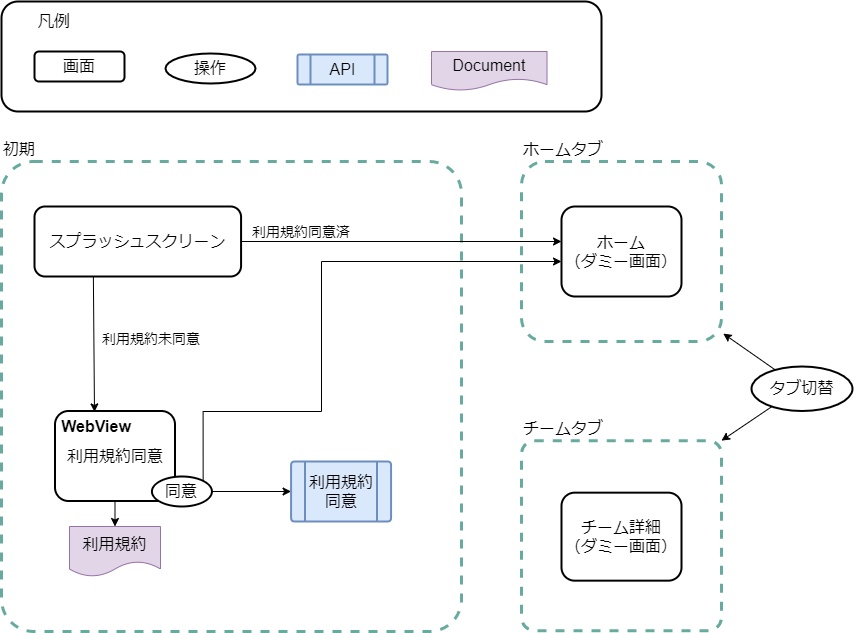

The diagram above was exported from draw.io. Its source (the exported page's mxGraphModel, read from the mxfile embedded in the PNG):
<mxGraphModel dx="2295" dy="-4" grid="1" gridSize="10" guides="1" tooltips="1" connect="1" arrows="1" fold="1" page="1" pageScale="1" pageWidth="291" pageHeight="413" math="0" shadow="0">
  <root>
    <mxCell id="0" />
    <mxCell id="1" parent="0" />
    <mxCell id="UQ3RUPxYepT7LU5t_9Bi-15" value="" style="rounded=0;orthogonalLoop=1;jettySize=auto;html=1;startArrow=none;startFill=1;fontSize=16;entryX=1;entryY=0;entryDx=0;entryDy=0;" parent="1" target="fHy9qUas62WneWlR2zuU-53" edge="1">
      <mxGeometry relative="1" as="geometry">
        <mxPoint x="32.75295622048861" y="1550.000519332273" as="sourcePoint" />
      </mxGeometry>
    </mxCell>
    <mxCell id="Jpf-WubPYw6YzoA3DRSR-40" value="ホームタブ" style="rounded=1;whiteSpace=wrap;html=1;labelPosition=center;verticalLabelPosition=top;align=left;verticalAlign=bottom;dashed=1;strokeWidth=3;strokeColor=#67AB9F;fillColor=none;arcSize=13;fontSize=16;" parent="1" vertex="1">
      <mxGeometry x="-240" y="1320" width="200" height="180" as="geometry" />
    </mxCell>
    <mxCell id="fHy9qUas62WneWlR2zuU-94" value="" style="rounded=1;whiteSpace=wrap;html=1;strokeColor=#000000;strokeWidth=2;align=right;labelPosition=left;verticalLabelPosition=top;verticalAlign=bottom;fontSize=16;" parent="1" vertex="1">
      <mxGeometry x="-760" y="1160" width="600" height="110" as="geometry" />
    </mxCell>
    <mxCell id="fHy9qUas62WneWlR2zuU-3" value="初期&lt;br style=&quot;font-size: 16px;&quot;&gt;" style="rounded=1;whiteSpace=wrap;html=1;labelPosition=center;verticalLabelPosition=top;align=left;verticalAlign=bottom;dashed=1;strokeWidth=3;strokeColor=#67AB9F;fillColor=none;arcSize=7;fontSize=16;" parent="1" vertex="1">
      <mxGeometry x="-760" y="1320" width="460" height="470" as="geometry" />
    </mxCell>
    <mxCell id="fHy9qUas62WneWlR2zuU-24" style="edgeStyle=none;rounded=0;orthogonalLoop=1;jettySize=auto;html=1;exitX=0.285;exitY=0.992;exitDx=0;exitDy=0;fontSize=16;entryX=0.329;entryY=0.01;entryDx=0;entryDy=0;entryPerimeter=0;exitPerimeter=0;" parent="1" source="fHy9qUas62WneWlR2zuU-4" target="fHy9qUas62WneWlR2zuU-23" edge="1">
      <mxGeometry relative="1" as="geometry">
        <mxPoint x="-646.6077600000001" y="1465" as="sourcePoint" />
        <mxPoint x="-667.4300000000001" y="1565" as="targetPoint" />
      </mxGeometry>
    </mxCell>
    <mxCell id="YG_gOrqW2ZzfsBSvwppI-3" style="edgeStyle=orthogonalEdgeStyle;rounded=0;orthogonalLoop=1;jettySize=auto;html=1;exitX=1;exitY=0.5;exitDx=0;exitDy=0;" parent="1" source="fHy9qUas62WneWlR2zuU-4" edge="1">
      <mxGeometry relative="1" as="geometry">
        <mxPoint x="-200" y="1400" as="targetPoint" />
      </mxGeometry>
    </mxCell>
    <mxCell id="fHy9qUas62WneWlR2zuU-4" value="スプラッシュスクリーン" style="rounded=1;whiteSpace=wrap;html=1;strokeWidth=2;fontSize=16;" parent="1" vertex="1">
      <mxGeometry x="-727" y="1365" width="206.57" height="70" as="geometry" />
    </mxCell>
    <mxCell id="fHy9qUas62WneWlR2zuU-25" style="edgeStyle=none;rounded=0;orthogonalLoop=1;jettySize=auto;html=1;entryX=0;entryY=0.5;entryDx=0;entryDy=0;fontSize=16;" parent="1" source="fHy9qUas62WneWlR2zuU-156" target="9H0s0ZxtQrhBk5QiQq9f-2" edge="1">
      <mxGeometry relative="1" as="geometry">
        <mxPoint x="-611.8616455696204" y="1842" as="targetPoint" />
      </mxGeometry>
    </mxCell>
    <mxCell id="fHy9qUas62WneWlR2zuU-30" value="" style="edgeStyle=none;rounded=0;orthogonalLoop=1;jettySize=auto;html=1;endSize=6;startArrow=none;startFill=0;fontSize=16;" parent="1" source="fHy9qUas62WneWlR2zuU-23" target="9H0s0ZxtQrhBk5QiQq9f-4" edge="1">
      <mxGeometry relative="1" as="geometry">
        <mxPoint x="-749" y="1563" as="targetPoint" />
      </mxGeometry>
    </mxCell>
    <mxCell id="fHy9qUas62WneWlR2zuU-23" value="利用規約同意" style="rounded=1;whiteSpace=wrap;html=1;strokeWidth=2;fontSize=16;" parent="1" vertex="1">
      <mxGeometry x="-706.5" y="1569.5" width="120" height="90" as="geometry" />
    </mxCell>
    <mxCell id="fHy9qUas62WneWlR2zuU-53" value="チームタブ" style="rounded=1;whiteSpace=wrap;html=1;labelPosition=center;verticalLabelPosition=top;align=left;verticalAlign=bottom;dashed=1;strokeWidth=3;strokeColor=#67AB9F;fillColor=none;arcSize=7;fontSize=16;" parent="1" vertex="1">
      <mxGeometry x="-240" y="1599.16" width="200" height="190" as="geometry" />
    </mxCell>
    <mxCell id="fHy9qUas62WneWlR2zuU-54" value="ホーム&lt;br style=&quot;font-size: 16px;&quot;&gt;（ダミー画面）" style="rounded=1;whiteSpace=wrap;html=1;strokeWidth=2;fontSize=16;" parent="1" vertex="1">
      <mxGeometry x="-200" y="1365" width="120" height="90" as="geometry" />
    </mxCell>
    <mxCell id="fHy9qUas62WneWlR2zuU-70" value="チーム詳細&lt;br style=&quot;font-size: 16px;&quot;&gt;（ダミー画面）" style="rounded=1;whiteSpace=wrap;html=1;strokeWidth=2;fontSize=16;" parent="1" vertex="1">
      <mxGeometry x="-200" y="1651.16" width="120" height="88" as="geometry" />
    </mxCell>
    <mxCell id="fHy9qUas62WneWlR2zuU-96" value="画面" style="rounded=1;whiteSpace=wrap;html=1;strokeWidth=2;fontSize=16;" parent="1" vertex="1">
      <mxGeometry x="-727" y="1210" width="90" height="30" as="geometry" />
    </mxCell>
    <mxCell id="fHy9qUas62WneWlR2zuU-97" value="API" style="verticalLabelPosition=middle;verticalAlign=middle;html=1;shape=process;whiteSpace=wrap;rounded=1;size=0.14;arcSize=6;strokeWidth=2;align=center;fillColor=#dae8fc;labelPosition=center;strokeColor=#6c8ebf;fontSize=16;" parent="1" vertex="1">
      <mxGeometry x="-464" y="1213" width="90" height="30" as="geometry" />
    </mxCell>
    <mxCell id="fHy9qUas62WneWlR2zuU-99" value="凡例" style="text;html=1;strokeColor=none;fillColor=none;align=center;verticalAlign=middle;whiteSpace=wrap;rounded=0;fontSize=16;" parent="1" vertex="1">
      <mxGeometry x="-737" y="1170" width="60" height="20" as="geometry" />
    </mxCell>
    <mxCell id="YNF_TuVccbEhQVgrmfSC-4" style="edgeStyle=orthogonalEdgeStyle;rounded=0;orthogonalLoop=1;jettySize=auto;html=1;exitX=1;exitY=0;exitDx=0;exitDy=0;fontSize=16;" parent="1" source="fHy9qUas62WneWlR2zuU-156" edge="1" target="fHy9qUas62WneWlR2zuU-54">
      <mxGeometry relative="1" as="geometry">
        <Array as="points">
          <mxPoint x="-558" y="1570" />
          <mxPoint x="-440" y="1570" />
          <mxPoint x="-440" y="1420" />
        </Array>
        <mxPoint x="-200" y="1420" as="targetPoint" />
      </mxGeometry>
    </mxCell>
    <mxCell id="fHy9qUas62WneWlR2zuU-156" value="同意" style="ellipse;whiteSpace=wrap;html=1;labelBackgroundColor=#ffffff;fontSize=16;strokeColor=#000000;strokeWidth=2;fillColor=#ffffff;align=center;" parent="1" vertex="1">
      <mxGeometry x="-609.5699999999999" y="1635" width="60" height="30" as="geometry" />
    </mxCell>
    <mxCell id="fHy9qUas62WneWlR2zuU-159" value="WebView" style="text;html=1;align=center;verticalAlign=middle;whiteSpace=wrap;rounded=0;labelBackgroundColor=none;fontSize=16;fontStyle=1" parent="1" vertex="1">
      <mxGeometry x="-685" y="1575" width="40" height="20" as="geometry" />
    </mxCell>
    <mxCell id="9H0s0ZxtQrhBk5QiQq9f-1" value="操作" style="ellipse;whiteSpace=wrap;html=1;labelBackgroundColor=#ffffff;fontSize=16;strokeColor=#000000;strokeWidth=2;fillColor=#ffffff;align=center;" parent="1" vertex="1">
      <mxGeometry x="-596" y="1212" width="90" height="30" as="geometry" />
    </mxCell>
    <mxCell id="9H0s0ZxtQrhBk5QiQq9f-2" value="利用規約&lt;br style=&quot;font-size: 16px;&quot;&gt;同意" style="verticalLabelPosition=middle;verticalAlign=middle;html=1;shape=process;whiteSpace=wrap;rounded=1;size=0.14;arcSize=6;strokeWidth=2;align=center;fillColor=#dae8fc;labelPosition=center;strokeColor=#6c8ebf;fontSize=16;" parent="1" vertex="1">
      <mxGeometry x="-470.43" y="1620" width="100" height="60" as="geometry" />
    </mxCell>
    <mxCell id="9H0s0ZxtQrhBk5QiQq9f-4" value="利用規約" style="shape=document;whiteSpace=wrap;html=1;boundedLbl=1;fillColor=#e1d5e7;strokeColor=#9673a6;fontSize=16;" parent="1" vertex="1">
      <mxGeometry x="-692.0000000000002" y="1685" width="91" height="50" as="geometry" />
    </mxCell>
    <mxCell id="UQ3RUPxYepT7LU5t_9Bi-17" value="タブ切替" style="ellipse;whiteSpace=wrap;html=1;labelBackgroundColor=#ffffff;fontSize=16;strokeColor=#000000;strokeWidth=2;fillColor=#ffffff;align=center;" parent="1" vertex="1">
      <mxGeometry x="-10" y="1525" width="101" height="44.5" as="geometry" />
    </mxCell>
    <mxCell id="UQ3RUPxYepT7LU5t_9Bi-27" value="" style="rounded=0;orthogonalLoop=1;jettySize=auto;html=1;startArrow=classic;startFill=1;endArrow=none;fontSize=16;exitX=1.009;exitY=0.956;exitDx=0;exitDy=0;exitPerimeter=0;" parent="1" source="Jpf-WubPYw6YzoA3DRSR-40" target="UQ3RUPxYepT7LU5t_9Bi-17" edge="1">
      <mxGeometry relative="1" as="geometry">
        <mxPoint x="200" y="1565.5" as="sourcePoint" />
        <mxPoint x="307.5" y="1635.5" as="targetPoint" />
      </mxGeometry>
    </mxCell>
    <mxCell id="YG_gOrqW2ZzfsBSvwppI-1" value="Document" style="shape=document;whiteSpace=wrap;html=1;boundedLbl=1;fillColor=#e1d5e7;strokeColor=#9673a6;fontSize=16;" parent="1" vertex="1">
      <mxGeometry x="-330" y="1210" width="115.5" height="39" as="geometry" />
    </mxCell>
    <mxCell id="YG_gOrqW2ZzfsBSvwppI-4" value="利用規約同意済" style="text;html=1;strokeColor=none;fillColor=none;align=center;verticalAlign=middle;whiteSpace=wrap;rounded=0;fontSize=14;" parent="1" vertex="1">
      <mxGeometry x="-520.4300000000001" y="1375" width="120" height="30" as="geometry" />
    </mxCell>
    <mxCell id="GdHycj0dmLmiYFpBSfew-1" value="利用規約未同意" style="text;html=1;strokeColor=none;fillColor=none;align=center;verticalAlign=middle;whiteSpace=wrap;rounded=0;fontSize=14;" vertex="1" parent="1">
      <mxGeometry x="-669.5699999999999" y="1482.25" width="120" height="30" as="geometry" />
    </mxCell>
  </root>
</mxGraphModel>